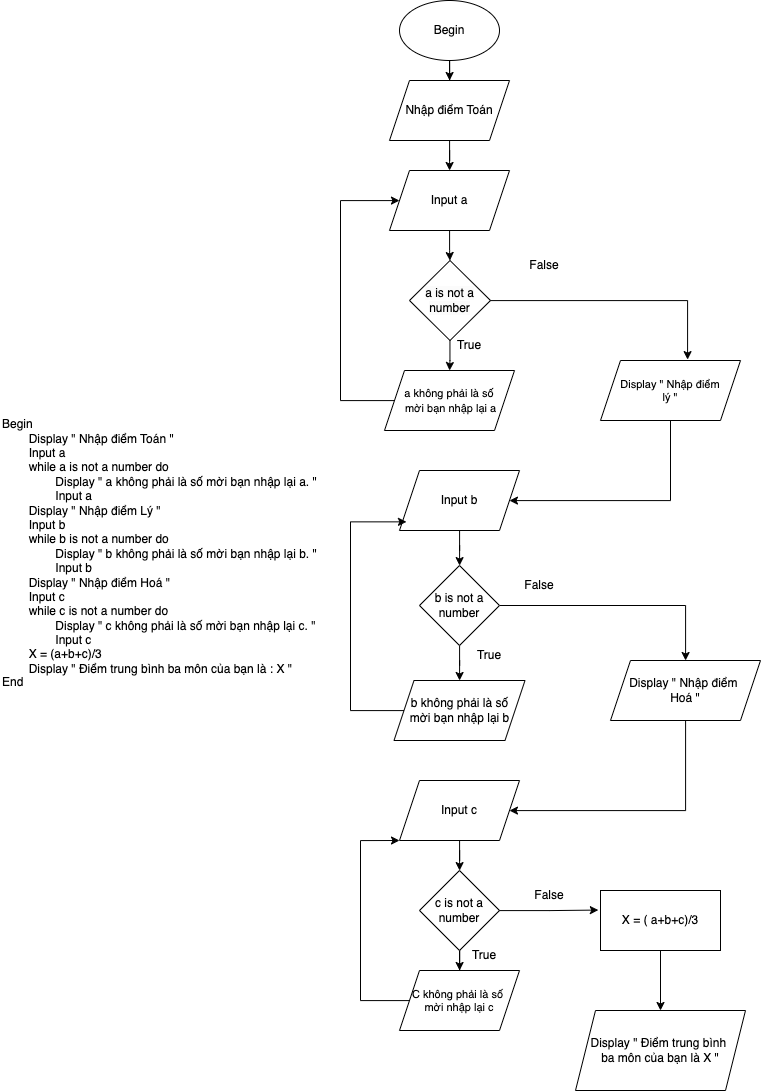

The diagram above was exported from draw.io. Its source (the exported page's mxGraphModel, read from the mxfile embedded in the PNG):
<mxGraphModel dx="2840" dy="1853" grid="1" gridSize="10" guides="1" tooltips="1" connect="1" arrows="1" fold="1" page="1" pageScale="1" pageWidth="827" pageHeight="1169" math="0" shadow="0">
  <root>
    <mxCell id="0" />
    <mxCell id="1" parent="0" />
    <mxCell id="F63LZ4lZCGFunapKEtMw-1" value="Begin&lt;div&gt;&lt;span style=&quot;white-space: pre;&quot;&gt;&#09;&lt;/span&gt;Display &quot; Nhập điểm Toán &quot;&lt;/div&gt;&lt;div&gt;&lt;span style=&quot;white-space: pre;&quot;&gt;&#09;&lt;/span&gt;Input&amp;nbsp;a&lt;br&gt;&lt;/div&gt;&lt;div&gt;&lt;span style=&quot;white-space: pre;&quot;&gt;&#09;&lt;/span&gt;while a is not a number do&lt;br&gt;&lt;/div&gt;&lt;div&gt;&lt;span style=&quot;white-space: pre;&quot;&gt;&#09;&lt;/span&gt;&lt;span style=&quot;white-space: pre;&quot;&gt;&#09;&lt;/span&gt;Display &quot; a không phải là số mời bạn nhập lại a. &quot;&lt;br&gt;&lt;/div&gt;&lt;div&gt;&lt;span style=&quot;white-space: pre;&quot;&gt;&#09;&lt;/span&gt;&lt;span style=&quot;white-space: pre;&quot;&gt;&#09;&lt;/span&gt;Input a&lt;br&gt;&lt;/div&gt;&lt;div&gt;&lt;span style=&quot;white-space: pre;&quot;&gt;&#09;&lt;/span&gt;&lt;span style=&quot;background-color: initial;&quot;&gt;Display &quot; Nhập điểm Lý &quot;&lt;/span&gt;&lt;br&gt;&lt;/div&gt;&lt;div&gt;&lt;span style=&quot;white-space: pre;&quot;&gt;&#09;&lt;/span&gt;Input b&lt;br&gt;&lt;/div&gt;&lt;div&gt;&lt;span style=&quot;white-space: pre;&quot;&gt;&#09;&lt;/span&gt;while b is not a number do&lt;br&gt;&lt;/div&gt;&lt;div&gt;&lt;span style=&quot;white-space: pre;&quot;&gt;&#09;&lt;/span&gt;&lt;span style=&quot;white-space: pre;&quot;&gt;&#09;&lt;/span&gt;Display &quot; b không phải là số mời bạn nhập lại b. &quot;&lt;br&gt;&lt;/div&gt;&lt;div&gt;&lt;span style=&quot;white-space: pre;&quot;&gt;&#09;&lt;/span&gt;&lt;span style=&quot;white-space: pre;&quot;&gt;&#09;&lt;/span&gt;Input b&lt;/div&gt;&lt;div&gt;&lt;span style=&quot;white-space: pre;&quot;&gt;&#09;&lt;/span&gt;&lt;span style=&quot;background-color: initial;&quot;&gt;Display &quot; Nhập điểm Hoá &quot;&lt;/span&gt;&lt;br&gt;&lt;/div&gt;&lt;div&gt;&lt;span style=&quot;white-space: pre;&quot;&gt;&#09;&lt;/span&gt;Input c&lt;br&gt;&lt;/div&gt;&lt;div&gt;&lt;span style=&quot;white-space: pre;&quot;&gt;&#09;&lt;/span&gt;while c is not a number do&lt;br&gt;&lt;/div&gt;&lt;div&gt;&lt;span style=&quot;white-space: pre;&quot;&gt;&#09;&lt;/span&gt;&lt;span style=&quot;white-space: pre;&quot;&gt;&#09;&lt;/span&gt;Display &quot; c không phải là số mời bạn nhập lại c. &quot;&lt;br&gt;&lt;/div&gt;&lt;div&gt;&lt;span style=&quot;white-space: pre;&quot;&gt;&#09;&lt;/span&gt;&lt;span style=&quot;white-space: pre;&quot;&gt;&#09;&lt;/span&gt;Input c&lt;/div&gt;&lt;div&gt;&lt;span style=&quot;white-space: pre;&quot;&gt;&#09;&lt;/span&gt;X = (a+b+c)/3&lt;br&gt;&lt;/div&gt;&lt;div&gt;&lt;span style=&quot;white-space: pre;&quot;&gt;&#09;&lt;/span&gt;Display &quot; Điểm trung bình ba môn của bạn là : X &quot;&lt;br&gt;&lt;/div&gt;&lt;div style=&quot;line-height: 110%;&quot;&gt;End&lt;/div&gt;&lt;div&gt;&lt;span style=&quot;white-space: pre;&quot;&gt;&#09;&lt;/span&gt;&lt;br&gt;&lt;/div&gt;" style="text;html=1;align=left;verticalAlign=middle;whiteSpace=wrap;rounded=0;" vertex="1" parent="1">
      <mxGeometry x="30" y="420" width="330" height="320" as="geometry" />
    </mxCell>
    <mxCell id="F63LZ4lZCGFunapKEtMw-4" value="" style="edgeStyle=orthogonalEdgeStyle;rounded=0;orthogonalLoop=1;jettySize=auto;html=1;" edge="1" parent="1" source="F63LZ4lZCGFunapKEtMw-2" target="F63LZ4lZCGFunapKEtMw-3">
      <mxGeometry relative="1" as="geometry" />
    </mxCell>
    <mxCell id="F63LZ4lZCGFunapKEtMw-2" value="Begin" style="ellipse;whiteSpace=wrap;html=1;" vertex="1" parent="1">
      <mxGeometry x="429" y="20" width="100" height="60" as="geometry" />
    </mxCell>
    <mxCell id="F63LZ4lZCGFunapKEtMw-6" value="" style="edgeStyle=orthogonalEdgeStyle;rounded=0;orthogonalLoop=1;jettySize=auto;html=1;" edge="1" parent="1" source="F63LZ4lZCGFunapKEtMw-3" target="F63LZ4lZCGFunapKEtMw-5">
      <mxGeometry relative="1" as="geometry" />
    </mxCell>
    <mxCell id="F63LZ4lZCGFunapKEtMw-3" value="Nhập điểm Toán" style="shape=parallelogram;perimeter=parallelogramPerimeter;whiteSpace=wrap;html=1;fixedSize=1;" vertex="1" parent="1">
      <mxGeometry x="419" y="100" width="120" height="60" as="geometry" />
    </mxCell>
    <mxCell id="F63LZ4lZCGFunapKEtMw-8" value="" style="edgeStyle=orthogonalEdgeStyle;rounded=0;orthogonalLoop=1;jettySize=auto;html=1;" edge="1" parent="1" source="F63LZ4lZCGFunapKEtMw-5" target="F63LZ4lZCGFunapKEtMw-7">
      <mxGeometry relative="1" as="geometry" />
    </mxCell>
    <mxCell id="F63LZ4lZCGFunapKEtMw-5" value="Input a" style="shape=parallelogram;perimeter=parallelogramPerimeter;whiteSpace=wrap;html=1;fixedSize=1;" vertex="1" parent="1">
      <mxGeometry x="419" y="190" width="120" height="60" as="geometry" />
    </mxCell>
    <mxCell id="F63LZ4lZCGFunapKEtMw-10" value="" style="edgeStyle=orthogonalEdgeStyle;rounded=0;orthogonalLoop=1;jettySize=auto;html=1;" edge="1" parent="1" source="F63LZ4lZCGFunapKEtMw-7" target="F63LZ4lZCGFunapKEtMw-9">
      <mxGeometry relative="1" as="geometry" />
    </mxCell>
    <mxCell id="F63LZ4lZCGFunapKEtMw-7" value="&lt;meta charset=&quot;utf-8&quot;&gt;&lt;span style=&quot;color: rgb(0, 0, 0); font-family: Helvetica; font-size: 12px; font-style: normal; font-variant-ligatures: normal; font-variant-caps: normal; font-weight: 400; letter-spacing: normal; orphans: 2; text-align: left; text-indent: 0px; text-transform: none; widows: 2; word-spacing: 0px; -webkit-text-stroke-width: 0px; white-space: normal; background-color: rgb(251, 251, 251); text-decoration-thickness: initial; text-decoration-style: initial; text-decoration-color: initial; display: inline !important; float: none;&quot;&gt;a is not a number&lt;/span&gt;" style="rhombus;whiteSpace=wrap;html=1;" vertex="1" parent="1">
      <mxGeometry x="439" y="280" width="81" height="80" as="geometry" />
    </mxCell>
    <mxCell id="F63LZ4lZCGFunapKEtMw-11" style="edgeStyle=orthogonalEdgeStyle;rounded=0;orthogonalLoop=1;jettySize=auto;html=1;" edge="1" parent="1" source="F63LZ4lZCGFunapKEtMw-9" target="F63LZ4lZCGFunapKEtMw-5">
      <mxGeometry relative="1" as="geometry">
        <Array as="points">
          <mxPoint x="370" y="420" />
          <mxPoint x="370" y="220" />
        </Array>
      </mxGeometry>
    </mxCell>
    <mxCell id="F63LZ4lZCGFunapKEtMw-9" value="&lt;font style=&quot;font-size: 11px;&quot;&gt;a không phải là&amp;nbsp;&lt;/font&gt;&lt;span style=&quot;font-size: 11px; background-color: initial;&quot;&gt;số&lt;/span&gt;&lt;div&gt;&lt;span style=&quot;font-size: 11px; background-color: initial;&quot;&gt;&amp;nbsp;mời bạn nhập lại a&lt;/span&gt;&lt;/div&gt;" style="shape=parallelogram;perimeter=parallelogramPerimeter;whiteSpace=wrap;html=1;fixedSize=1;" vertex="1" parent="1">
      <mxGeometry x="414" y="390" width="130" height="60" as="geometry" />
    </mxCell>
    <mxCell id="F63LZ4lZCGFunapKEtMw-12" value="True" style="text;html=1;align=center;verticalAlign=middle;whiteSpace=wrap;rounded=0;" vertex="1" parent="1">
      <mxGeometry x="469" y="350" width="60" height="30" as="geometry" />
    </mxCell>
    <mxCell id="F63LZ4lZCGFunapKEtMw-15" value="False" style="text;html=1;align=center;verticalAlign=middle;whiteSpace=wrap;rounded=0;" vertex="1" parent="1">
      <mxGeometry x="544" y="270" width="60" height="30" as="geometry" />
    </mxCell>
    <mxCell id="F63LZ4lZCGFunapKEtMw-20" value="" style="edgeStyle=orthogonalEdgeStyle;rounded=0;orthogonalLoop=1;jettySize=auto;html=1;" edge="1" parent="1" source="F63LZ4lZCGFunapKEtMw-17" target="F63LZ4lZCGFunapKEtMw-19">
      <mxGeometry relative="1" as="geometry" />
    </mxCell>
    <mxCell id="F63LZ4lZCGFunapKEtMw-17" value="Input b" style="shape=parallelogram;perimeter=parallelogramPerimeter;whiteSpace=wrap;html=1;fixedSize=1;" vertex="1" parent="1">
      <mxGeometry x="429" y="490" width="120" height="60" as="geometry" />
    </mxCell>
    <mxCell id="F63LZ4lZCGFunapKEtMw-22" value="" style="edgeStyle=orthogonalEdgeStyle;rounded=0;orthogonalLoop=1;jettySize=auto;html=1;" edge="1" parent="1" source="F63LZ4lZCGFunapKEtMw-19" target="F63LZ4lZCGFunapKEtMw-21">
      <mxGeometry relative="1" as="geometry" />
    </mxCell>
    <mxCell id="F63LZ4lZCGFunapKEtMw-34" style="edgeStyle=orthogonalEdgeStyle;rounded=0;orthogonalLoop=1;jettySize=auto;html=1;" edge="1" parent="1" source="F63LZ4lZCGFunapKEtMw-19" target="F63LZ4lZCGFunapKEtMw-33">
      <mxGeometry relative="1" as="geometry" />
    </mxCell>
    <mxCell id="F63LZ4lZCGFunapKEtMw-19" value="b is not a number" style="rhombus;whiteSpace=wrap;html=1;" vertex="1" parent="1">
      <mxGeometry x="449" y="585" width="80" height="80" as="geometry" />
    </mxCell>
    <mxCell id="F63LZ4lZCGFunapKEtMw-21" value="b không phải là số&lt;div&gt;mời bạn nhập lại b&lt;/div&gt;" style="shape=parallelogram;perimeter=parallelogramPerimeter;whiteSpace=wrap;html=1;fixedSize=1;" vertex="1" parent="1">
      <mxGeometry x="423.5" y="700" width="131" height="60" as="geometry" />
    </mxCell>
    <mxCell id="F63LZ4lZCGFunapKEtMw-23" value="True" style="text;html=1;align=center;verticalAlign=middle;whiteSpace=wrap;rounded=0;" vertex="1" parent="1">
      <mxGeometry x="489" y="660" width="60" height="30" as="geometry" />
    </mxCell>
    <mxCell id="F63LZ4lZCGFunapKEtMw-24" style="edgeStyle=orthogonalEdgeStyle;rounded=0;orthogonalLoop=1;jettySize=auto;html=1;entryX=0.058;entryY=0.856;entryDx=0;entryDy=0;entryPerimeter=0;" edge="1" parent="1" source="F63LZ4lZCGFunapKEtMw-21" target="F63LZ4lZCGFunapKEtMw-17">
      <mxGeometry relative="1" as="geometry">
        <Array as="points">
          <mxPoint x="380" y="730" />
          <mxPoint x="380" y="541" />
        </Array>
      </mxGeometry>
    </mxCell>
    <mxCell id="F63LZ4lZCGFunapKEtMw-37" value="" style="edgeStyle=orthogonalEdgeStyle;rounded=0;orthogonalLoop=1;jettySize=auto;html=1;" edge="1" parent="1" source="F63LZ4lZCGFunapKEtMw-25" target="F63LZ4lZCGFunapKEtMw-36">
      <mxGeometry relative="1" as="geometry" />
    </mxCell>
    <mxCell id="F63LZ4lZCGFunapKEtMw-25" value="Input c" style="shape=parallelogram;perimeter=parallelogramPerimeter;whiteSpace=wrap;html=1;fixedSize=1;" vertex="1" parent="1">
      <mxGeometry x="429" y="800" width="120" height="60" as="geometry" />
    </mxCell>
    <mxCell id="F63LZ4lZCGFunapKEtMw-28" value="False" style="text;html=1;align=center;verticalAlign=middle;whiteSpace=wrap;rounded=0;" vertex="1" parent="1">
      <mxGeometry x="539" y="590" width="60" height="30" as="geometry" />
    </mxCell>
    <mxCell id="F63LZ4lZCGFunapKEtMw-32" style="edgeStyle=orthogonalEdgeStyle;rounded=0;orthogonalLoop=1;jettySize=auto;html=1;" edge="1" parent="1" source="F63LZ4lZCGFunapKEtMw-29" target="F63LZ4lZCGFunapKEtMw-17">
      <mxGeometry relative="1" as="geometry">
        <Array as="points">
          <mxPoint x="700" y="520" />
        </Array>
      </mxGeometry>
    </mxCell>
    <mxCell id="F63LZ4lZCGFunapKEtMw-29" value="&lt;font style=&quot;font-size: 11px;&quot;&gt;Display &quot; Nhập điểm&lt;/font&gt;&lt;div style=&quot;font-size: 11px;&quot;&gt;lý &quot;&lt;/div&gt;" style="shape=parallelogram;perimeter=parallelogramPerimeter;whiteSpace=wrap;html=1;fixedSize=1;" vertex="1" parent="1">
      <mxGeometry x="630" y="380" width="140" height="60" as="geometry" />
    </mxCell>
    <mxCell id="F63LZ4lZCGFunapKEtMw-31" style="edgeStyle=orthogonalEdgeStyle;rounded=0;orthogonalLoop=1;jettySize=auto;html=1;entryX=0.622;entryY=-0.015;entryDx=0;entryDy=0;entryPerimeter=0;" edge="1" parent="1" source="F63LZ4lZCGFunapKEtMw-7" target="F63LZ4lZCGFunapKEtMw-29">
      <mxGeometry relative="1" as="geometry" />
    </mxCell>
    <mxCell id="F63LZ4lZCGFunapKEtMw-35" style="edgeStyle=orthogonalEdgeStyle;rounded=0;orthogonalLoop=1;jettySize=auto;html=1;" edge="1" parent="1" source="F63LZ4lZCGFunapKEtMw-33" target="F63LZ4lZCGFunapKEtMw-25">
      <mxGeometry relative="1" as="geometry">
        <Array as="points">
          <mxPoint x="715" y="830" />
        </Array>
      </mxGeometry>
    </mxCell>
    <mxCell id="F63LZ4lZCGFunapKEtMw-33" value="Display &quot; Nhập điểm&amp;nbsp;&lt;div&gt;Hoá &quot;&lt;/div&gt;" style="shape=parallelogram;perimeter=parallelogramPerimeter;whiteSpace=wrap;html=1;fixedSize=1;" vertex="1" parent="1">
      <mxGeometry x="640" y="680" width="150" height="60" as="geometry" />
    </mxCell>
    <mxCell id="F63LZ4lZCGFunapKEtMw-39" value="" style="edgeStyle=orthogonalEdgeStyle;rounded=0;orthogonalLoop=1;jettySize=auto;html=1;" edge="1" parent="1" source="F63LZ4lZCGFunapKEtMw-36" target="F63LZ4lZCGFunapKEtMw-38">
      <mxGeometry relative="1" as="geometry" />
    </mxCell>
    <mxCell id="F63LZ4lZCGFunapKEtMw-36" value="c is not a number" style="rhombus;whiteSpace=wrap;html=1;" vertex="1" parent="1">
      <mxGeometry x="449" y="890" width="80" height="80" as="geometry" />
    </mxCell>
    <mxCell id="F63LZ4lZCGFunapKEtMw-41" style="edgeStyle=orthogonalEdgeStyle;rounded=0;orthogonalLoop=1;jettySize=auto;html=1;entryX=0;entryY=1;entryDx=0;entryDy=0;" edge="1" parent="1" source="F63LZ4lZCGFunapKEtMw-38" target="F63LZ4lZCGFunapKEtMw-25">
      <mxGeometry relative="1" as="geometry">
        <Array as="points">
          <mxPoint x="390" y="1020" />
          <mxPoint x="390" y="860" />
        </Array>
      </mxGeometry>
    </mxCell>
    <mxCell id="F63LZ4lZCGFunapKEtMw-38" value="&lt;font style=&quot;font-size: 11px;&quot;&gt;C không phải là số&amp;nbsp;&lt;/font&gt;&lt;div style=&quot;font-size: 11px;&quot;&gt;&lt;font style=&quot;font-size: 11px;&quot;&gt;mời nhập lại c&lt;/font&gt;&lt;/div&gt;" style="shape=parallelogram;perimeter=parallelogramPerimeter;whiteSpace=wrap;html=1;fixedSize=1;" vertex="1" parent="1">
      <mxGeometry x="429" y="990" width="120" height="60" as="geometry" />
    </mxCell>
    <mxCell id="F63LZ4lZCGFunapKEtMw-40" value="True" style="text;html=1;align=center;verticalAlign=middle;whiteSpace=wrap;rounded=0;" vertex="1" parent="1">
      <mxGeometry x="484" y="960" width="60" height="30" as="geometry" />
    </mxCell>
    <mxCell id="F63LZ4lZCGFunapKEtMw-47" value="" style="edgeStyle=orthogonalEdgeStyle;rounded=0;orthogonalLoop=1;jettySize=auto;html=1;" edge="1" parent="1" source="F63LZ4lZCGFunapKEtMw-42" target="F63LZ4lZCGFunapKEtMw-46">
      <mxGeometry relative="1" as="geometry" />
    </mxCell>
    <mxCell id="F63LZ4lZCGFunapKEtMw-42" value="X = ( a+b+c)/3" style="rounded=0;whiteSpace=wrap;html=1;" vertex="1" parent="1">
      <mxGeometry x="630" y="910" width="120" height="60" as="geometry" />
    </mxCell>
    <mxCell id="F63LZ4lZCGFunapKEtMw-44" value="False" style="text;html=1;align=center;verticalAlign=middle;whiteSpace=wrap;rounded=0;" vertex="1" parent="1">
      <mxGeometry x="549" y="900" width="60" height="30" as="geometry" />
    </mxCell>
    <mxCell id="F63LZ4lZCGFunapKEtMw-45" style="edgeStyle=orthogonalEdgeStyle;rounded=0;orthogonalLoop=1;jettySize=auto;html=1;entryX=-0.018;entryY=0.326;entryDx=0;entryDy=0;entryPerimeter=0;" edge="1" parent="1" source="F63LZ4lZCGFunapKEtMw-36" target="F63LZ4lZCGFunapKEtMw-42">
      <mxGeometry relative="1" as="geometry" />
    </mxCell>
    <mxCell id="F63LZ4lZCGFunapKEtMw-46" value="Display &quot; Điểm trung bình&amp;nbsp;&lt;div&gt;ba môn của bạn là X &quot;&lt;/div&gt;" style="shape=parallelogram;perimeter=parallelogramPerimeter;whiteSpace=wrap;html=1;fixedSize=1;rounded=0;" vertex="1" parent="1">
      <mxGeometry x="605" y="1030" width="170" height="80" as="geometry" />
    </mxCell>
  </root>
</mxGraphModel>